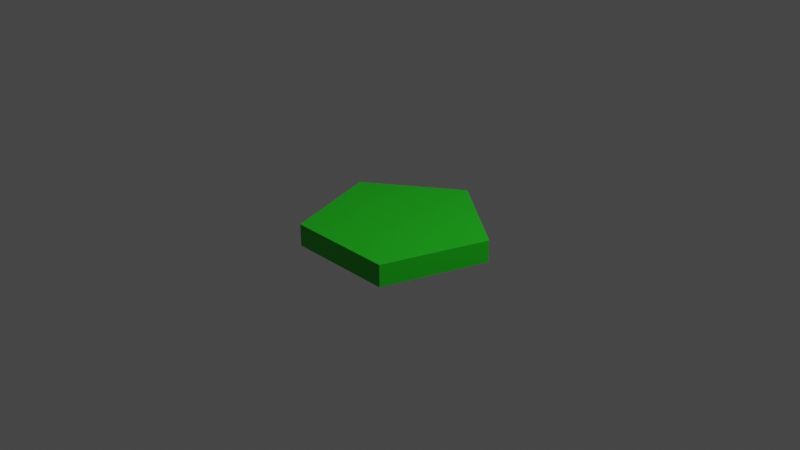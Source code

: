 # Source: pentagon.blend  (saved by Blender 2.93.21; exported with 4.5.12 LTS)
import bpy
from mathutils import Matrix  # noqa: F401  (used for matrix-valued properties, if any)

bpy.ops.wm.read_factory_settings(use_empty=True)
scene = bpy.context.scene
scene.name = 'Scene'

# ---- collections
col_collection = bpy.data.collections.new('Collection'); scene.collection.children.link(col_collection)

# ---- materials (node trees are filled in below, after node groups)
mat_material_001 = bpy.data.materials.new('Material.001')
mat_material_001.use_transparent_shadow = False

# ---- material node trees
mat_material_001.use_nodes = True; mat_material_001.node_tree.nodes.clear()
_N = mat_material_001.node_tree.nodes; _L = mat_material_001.node_tree.links
n0 = _N.new('ShaderNodeBsdfPrincipled'); n0.name = 'Principled BSDF'; n0.location = (10, 300)
n0.distribution = 'GGX'
n0.subsurface_method = 'BURLEY'
n0.inputs[3].default_value = 1.45
n0.inputs[27].default_value = (0.0, 0.0, 0.0, 1.0)
n0.inputs[28].default_value = 1.0
n1 = _N.new('ShaderNodeOutputMaterial'); n1.name = 'Material Output'; n1.location = (300, 300)
n2 = _N.new('ShaderNodeRGB'); n2.name = 'RGB'; n2.location = (-180, 220)
n2.outputs[0].default_value = (0.1231, 0.5, 0.0, 1.0)
n3 = _N.new('ShaderNodeRGB'); n3.name = 'RGB.001'; n3.location = (-180, 280)
n3.outputs[0].default_value = (0.01039, 0.5, 0.007705, 1.0)
_L.new(n0.outputs[0], n1.inputs[0])
_L.new(n3.outputs[0], n0.inputs[0])
n1.is_active_output = True

# ---- world
world_world = bpy.data.worlds.new('World'); scene.world = world_world
world_world.use_nodes = True; world_world.node_tree.nodes.clear()
_N = world_world.node_tree.nodes; _L = world_world.node_tree.links
n0 = _N.new('ShaderNodeOutputWorld'); n0.name = 'World Output'; n0.location = (300, 300)
n1 = _N.new('ShaderNodeBackground'); n1.name = 'Background'; n1.location = (10, 300)
n1.inputs[0].default_value = (0.05088, 0.05088, 0.05088, 1.0)
_L.new(n1.outputs[0], n0.inputs[0])
n0.is_active_output = True
world_world.color = (0.05088, 0.05088, 0.05088)
world_world.use_sun_shadow = False
world_world.sun_shadow_jitter_overblur = 0.0

# ---- cameras
cam_camera = bpy.data.cameras.new('Camera')
cam_camera.clip_end = 100.0
cam_camera.ortho_scale = 7.314

# ---- lights
light_light = bpy.data.lights.new('Light', 'POINT')
light_light.transmission_factor = 0.0
light_light.energy = 1000.0
light_light.shadow_soft_size = 0.1
light_light.shadow_maximum_resolution = 0.006
light_light.use_absolute_resolution = True

# ---- meshes
me_circle = bpy.data.meshes.new('Circle')
me_circle.from_pydata([(0.0, 1.0, 0.0), (-0.9511, 0.309, 0.0), (-0.5878, -0.809, 0.0), (0.5878, -0.809, 0.0), (0.9511, 0.309, 0.0)], [], [(0, 1, 2, 3, 4)])
_uv = me_circle.uv_layers.new(name='UVMap')
_uv.uv.foreach_set('vector', [0.5, 1.0, 0.02447, 0.6545, 0.2061, 0.09549, 0.7939, 0.09549, 0.9755, 0.6545])
me_circle.materials.append(mat_material_001)
me_circle.use_remesh_fix_poles = True
me_circle.use_remesh_preserve_attributes = False
me_circle.update()

# ---- objects
ob_light = bpy.data.objects.new('Light', light_light)
ob_camera = bpy.data.objects.new('Camera', cam_camera)
ob_circle = bpy.data.objects.new('Circle', me_circle)

# ---- transforms, parenting, visibility, modifiers, constraints
ob_light.location = (4.076, 1.005, 5.904)
ob_light.rotation_euler = (0.6503, 0.05522, 1.866)
ob_light.lock_rotations_4d = False
ob_light.empty_display_type = 'ARROWS'
ob_light.color = (0.0, 0.0, 0.0, 0.0)
ob_light.lineart.crease_threshold = 0.0
ob_camera.location = (7.359, -6.926, 4.958)
ob_camera.rotation_euler = (1.109, 0.0, 0.8149)
ob_camera.lock_rotations_4d = False
ob_camera.empty_display_type = 'ARROWS'
ob_camera.color = (0.0, 0.0, 0.0, 0.0)
ob_camera.display_type = 'WIRE'
ob_camera.lineart.crease_threshold = 0.0
ob_circle.location = (0.0, 0.0, 0.0)
_m = ob_circle.modifiers.new('Solidify', 'SOLIDIFY')
_m.thickness = 0.24

# ---- collection membership
col_collection.objects.link(ob_light)
col_collection.objects.link(ob_camera)
col_collection.objects.link(ob_circle)

# ---- scene / render settings (as saved in the file)
scene.camera = ob_camera
scene.frame_start = 1; scene.frame_end = 250; scene.frame_set(1)
scene.render.engine = 'BLENDER_EEVEE_NEXT'
scene.cycles.use_denoising = False
scene.cycles.samples = 128
scene.cycles.sampling_pattern = 'TABULATED_SOBOL'
scene.cycles.use_adaptive_sampling = False
scene.cycles.use_light_tree = False
scene.view_settings.view_transform = 'Filmic'
bpy.context.view_layer.update()
